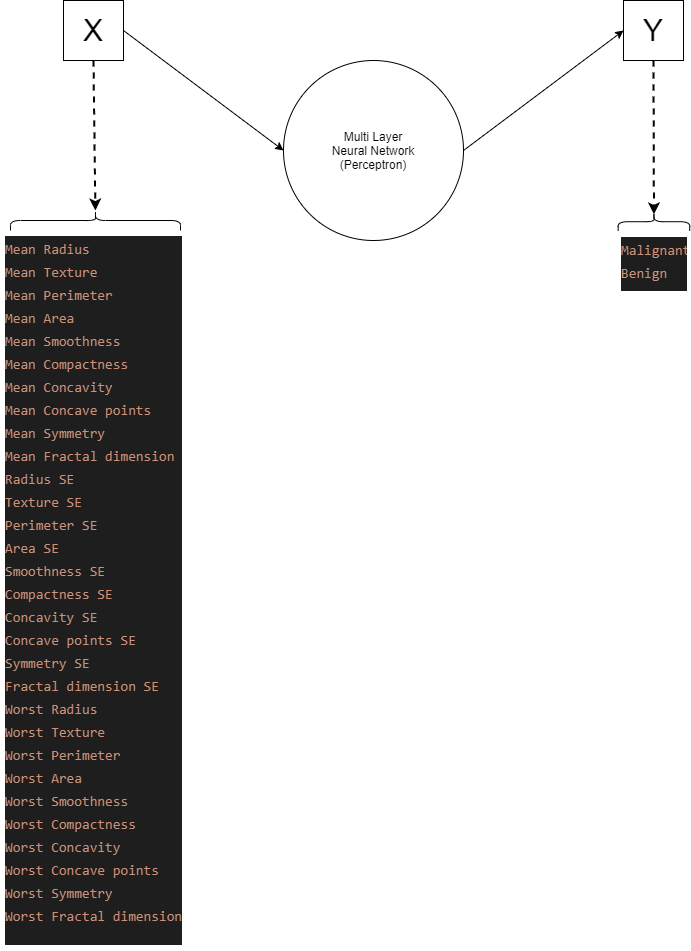

The diagram above was exported from draw.io. Its source (the exported page's mxGraphModel, read from the mxfile embedded in the PNG):
<mxGraphModel dx="1719" dy="1150" grid="1" gridSize="10" guides="1" tooltips="1" connect="1" arrows="1" fold="1" page="1" pageScale="1" pageWidth="827" pageHeight="1169" math="0" shadow="0">
  <root>
    <mxCell id="0" />
    <mxCell id="1" parent="0" />
    <mxCell id="6" style="edgeStyle=none;html=1;exitX=1;exitY=0.5;exitDx=0;exitDy=0;entryX=0;entryY=0.5;entryDx=0;entryDy=0;" edge="1" parent="1" source="2" target="4">
      <mxGeometry relative="1" as="geometry" />
    </mxCell>
    <mxCell id="11" style="edgeStyle=none;html=1;exitX=0.5;exitY=1;exitDx=0;exitDy=0;dashed=1;strokeWidth=2;" edge="1" parent="1" source="2" target="8">
      <mxGeometry relative="1" as="geometry" />
    </mxCell>
    <mxCell id="2" value="X" style="rounded=0;whiteSpace=wrap;html=1;fontSize=30;" parent="1" vertex="1">
      <mxGeometry x="110" y="100" width="60" height="60" as="geometry" />
    </mxCell>
    <mxCell id="3" value="Y" style="rounded=0;whiteSpace=wrap;html=1;fontSize=30;" parent="1" vertex="1">
      <mxGeometry x="670" y="100" width="60" height="60" as="geometry" />
    </mxCell>
    <mxCell id="4" value="Multi Layer&lt;br&gt;Neural Network&lt;br&gt;(Perceptron)" style="ellipse;whiteSpace=wrap;html=1;aspect=fixed;" vertex="1" parent="1">
      <mxGeometry x="330" y="160" width="180" height="180" as="geometry" />
    </mxCell>
    <mxCell id="5" value="" style="endArrow=classic;html=1;exitX=1;exitY=0.5;exitDx=0;exitDy=0;entryX=0;entryY=0.5;entryDx=0;entryDy=0;" edge="1" parent="1" source="4" target="3">
      <mxGeometry width="50" height="50" relative="1" as="geometry">
        <mxPoint x="390" y="600" as="sourcePoint" />
        <mxPoint x="440" y="550" as="targetPoint" />
      </mxGeometry>
    </mxCell>
    <mxCell id="9" value="" style="group" vertex="1" connectable="0" parent="1">
      <mxGeometry x="47" y="310" width="190" height="740" as="geometry" />
    </mxCell>
    <mxCell id="7" value="&lt;h1&gt;&lt;div style=&quot;background-color: rgb(30 , 30 , 30) ; line-height: 19px&quot;&gt;&lt;div&gt;&lt;div&gt;&lt;font color=&quot;#ce9178&quot; face=&quot;Consolas, Courier New, monospace&quot;&gt;&lt;span style=&quot;font-size: 14px ; font-weight: 400&quot;&gt;Mean Radius&lt;/span&gt;&lt;/font&gt;&lt;/div&gt;&lt;div&gt;&lt;font color=&quot;#ce9178&quot; face=&quot;Consolas, Courier New, monospace&quot;&gt;&lt;span style=&quot;font-size: 14px ; font-weight: 400&quot;&gt;Mean Texture&lt;/span&gt;&lt;/font&gt;&lt;/div&gt;&lt;div&gt;&lt;font color=&quot;#ce9178&quot; face=&quot;Consolas, Courier New, monospace&quot;&gt;&lt;span style=&quot;font-size: 14px ; font-weight: 400&quot;&gt;Mean Perimeter&lt;/span&gt;&lt;/font&gt;&lt;/div&gt;&lt;div&gt;&lt;font color=&quot;#ce9178&quot; face=&quot;Consolas, Courier New, monospace&quot;&gt;&lt;span style=&quot;font-size: 14px ; font-weight: 400&quot;&gt;Mean Area&lt;/span&gt;&lt;/font&gt;&lt;/div&gt;&lt;div&gt;&lt;font color=&quot;#ce9178&quot; face=&quot;Consolas, Courier New, monospace&quot;&gt;&lt;span style=&quot;font-size: 14px ; font-weight: 400&quot;&gt;Mean Smoothness&lt;/span&gt;&lt;/font&gt;&lt;/div&gt;&lt;div&gt;&lt;font color=&quot;#ce9178&quot; face=&quot;Consolas, Courier New, monospace&quot;&gt;&lt;span style=&quot;font-size: 14px ; font-weight: 400&quot;&gt;Mean Compactness&lt;/span&gt;&lt;/font&gt;&lt;/div&gt;&lt;div&gt;&lt;font color=&quot;#ce9178&quot; face=&quot;Consolas, Courier New, monospace&quot;&gt;&lt;span style=&quot;font-size: 14px ; font-weight: 400&quot;&gt;Mean Concavity&lt;/span&gt;&lt;/font&gt;&lt;/div&gt;&lt;div&gt;&lt;font color=&quot;#ce9178&quot; face=&quot;Consolas, Courier New, monospace&quot;&gt;&lt;span style=&quot;font-size: 14px ; font-weight: 400&quot;&gt;Mean Concave points&lt;/span&gt;&lt;/font&gt;&lt;/div&gt;&lt;div&gt;&lt;font color=&quot;#ce9178&quot; face=&quot;Consolas, Courier New, monospace&quot;&gt;&lt;span style=&quot;font-size: 14px ; font-weight: 400&quot;&gt;Mean Symmetry&lt;/span&gt;&lt;/font&gt;&lt;/div&gt;&lt;div&gt;&lt;font color=&quot;#ce9178&quot; face=&quot;Consolas, Courier New, monospace&quot;&gt;&lt;span style=&quot;font-size: 14px ; font-weight: 400&quot;&gt;Mean Fractal dimension&lt;/span&gt;&lt;/font&gt;&lt;/div&gt;&lt;div&gt;&lt;font color=&quot;#ce9178&quot; face=&quot;Consolas, Courier New, monospace&quot;&gt;&lt;span style=&quot;font-size: 14px ; font-weight: 400&quot;&gt;Radius SE&lt;/span&gt;&lt;/font&gt;&lt;/div&gt;&lt;div&gt;&lt;font color=&quot;#ce9178&quot; face=&quot;Consolas, Courier New, monospace&quot;&gt;&lt;span style=&quot;font-size: 14px ; font-weight: 400&quot;&gt;Texture SE&lt;/span&gt;&lt;/font&gt;&lt;/div&gt;&lt;div&gt;&lt;font color=&quot;#ce9178&quot; face=&quot;Consolas, Courier New, monospace&quot;&gt;&lt;span style=&quot;font-size: 14px ; font-weight: 400&quot;&gt;Perimeter SE&lt;/span&gt;&lt;/font&gt;&lt;/div&gt;&lt;div&gt;&lt;font color=&quot;#ce9178&quot; face=&quot;Consolas, Courier New, monospace&quot;&gt;&lt;span style=&quot;font-size: 14px ; font-weight: 400&quot;&gt;Area SE&lt;/span&gt;&lt;/font&gt;&lt;/div&gt;&lt;div&gt;&lt;font color=&quot;#ce9178&quot; face=&quot;Consolas, Courier New, monospace&quot;&gt;&lt;span style=&quot;font-size: 14px ; font-weight: 400&quot;&gt;Smoothness SE&lt;/span&gt;&lt;/font&gt;&lt;/div&gt;&lt;div&gt;&lt;font color=&quot;#ce9178&quot; face=&quot;Consolas, Courier New, monospace&quot;&gt;&lt;span style=&quot;font-size: 14px ; font-weight: 400&quot;&gt;Compactness SE&lt;/span&gt;&lt;/font&gt;&lt;/div&gt;&lt;div&gt;&lt;font color=&quot;#ce9178&quot; face=&quot;Consolas, Courier New, monospace&quot;&gt;&lt;span style=&quot;font-size: 14px ; font-weight: 400&quot;&gt;Concavity SE&lt;/span&gt;&lt;/font&gt;&lt;/div&gt;&lt;div&gt;&lt;font color=&quot;#ce9178&quot; face=&quot;Consolas, Courier New, monospace&quot;&gt;&lt;span style=&quot;font-size: 14px ; font-weight: 400&quot;&gt;Concave points SE&lt;/span&gt;&lt;/font&gt;&lt;/div&gt;&lt;div&gt;&lt;font color=&quot;#ce9178&quot; face=&quot;Consolas, Courier New, monospace&quot;&gt;&lt;span style=&quot;font-size: 14px ; font-weight: 400&quot;&gt;Symmetry SE&lt;/span&gt;&lt;/font&gt;&lt;/div&gt;&lt;div&gt;&lt;font color=&quot;#ce9178&quot; face=&quot;Consolas, Courier New, monospace&quot;&gt;&lt;span style=&quot;font-size: 14px ; font-weight: 400&quot;&gt;Fractal dimension SE&lt;/span&gt;&lt;/font&gt;&lt;/div&gt;&lt;div&gt;&lt;font color=&quot;#ce9178&quot; face=&quot;Consolas, Courier New, monospace&quot;&gt;&lt;span style=&quot;font-size: 14px ; font-weight: 400&quot;&gt;Worst Radius&lt;/span&gt;&lt;/font&gt;&lt;/div&gt;&lt;div&gt;&lt;font color=&quot;#ce9178&quot; face=&quot;Consolas, Courier New, monospace&quot;&gt;&lt;span style=&quot;font-size: 14px ; font-weight: 400&quot;&gt;Worst Texture&lt;/span&gt;&lt;/font&gt;&lt;/div&gt;&lt;div&gt;&lt;font color=&quot;#ce9178&quot; face=&quot;Consolas, Courier New, monospace&quot;&gt;&lt;span style=&quot;font-size: 14px ; font-weight: 400&quot;&gt;Worst Perimeter&lt;/span&gt;&lt;/font&gt;&lt;/div&gt;&lt;div&gt;&lt;font color=&quot;#ce9178&quot; face=&quot;Consolas, Courier New, monospace&quot;&gt;&lt;span style=&quot;font-size: 14px ; font-weight: 400&quot;&gt;Worst Area&lt;/span&gt;&lt;/font&gt;&lt;/div&gt;&lt;div&gt;&lt;font color=&quot;#ce9178&quot; face=&quot;Consolas, Courier New, monospace&quot;&gt;&lt;span style=&quot;font-size: 14px ; font-weight: 400&quot;&gt;Worst Smoothness&lt;/span&gt;&lt;/font&gt;&lt;/div&gt;&lt;div&gt;&lt;font color=&quot;#ce9178&quot; face=&quot;Consolas, Courier New, monospace&quot;&gt;&lt;span style=&quot;font-size: 14px ; font-weight: 400&quot;&gt;Worst Compactness&lt;/span&gt;&lt;/font&gt;&lt;/div&gt;&lt;div&gt;&lt;font color=&quot;#ce9178&quot; face=&quot;Consolas, Courier New, monospace&quot;&gt;&lt;span style=&quot;font-size: 14px ; font-weight: 400&quot;&gt;Worst Concavity&lt;/span&gt;&lt;/font&gt;&lt;/div&gt;&lt;div&gt;&lt;font color=&quot;#ce9178&quot; face=&quot;Consolas, Courier New, monospace&quot;&gt;&lt;span style=&quot;font-size: 14px ; font-weight: 400&quot;&gt;Worst Concave points&lt;/span&gt;&lt;/font&gt;&lt;/div&gt;&lt;div&gt;&lt;font color=&quot;#ce9178&quot; face=&quot;Consolas, Courier New, monospace&quot;&gt;&lt;span style=&quot;font-size: 14px ; font-weight: 400&quot;&gt;Worst Symmetry&lt;/span&gt;&lt;/font&gt;&lt;/div&gt;&lt;div&gt;&lt;font color=&quot;#ce9178&quot; face=&quot;Consolas, Courier New, monospace&quot;&gt;&lt;span style=&quot;font-size: 14px ; font-weight: 400&quot;&gt;Worst Fractal dimension&lt;/span&gt;&lt;/font&gt;&lt;/div&gt;&lt;/div&gt;&lt;div style=&quot;color: rgb(212 , 212 , 212) ; font-family: &amp;#34;consolas&amp;#34; , &amp;#34;courier new&amp;#34; , monospace ; font-size: 14px ; font-weight: normal&quot;&gt;&lt;br&gt;&lt;/div&gt;&lt;/div&gt;&lt;/h1&gt;" style="text;html=1;strokeColor=none;fillColor=none;spacing=5;spacingTop=-20;whiteSpace=wrap;overflow=hidden;rounded=0;" vertex="1" parent="9">
      <mxGeometry y="20" width="190" height="720" as="geometry" />
    </mxCell>
    <mxCell id="8" value="" style="shape=curlyBracket;whiteSpace=wrap;html=1;rounded=1;rotation=90;" vertex="1" parent="9">
      <mxGeometry x="85" y="-75" width="20" height="170" as="geometry" />
    </mxCell>
    <mxCell id="15" style="edgeStyle=none;html=1;exitX=0.5;exitY=1;exitDx=0;exitDy=0;dashed=1;strokeWidth=2;entryX=0.1;entryY=0.5;entryDx=0;entryDy=0;entryPerimeter=0;" edge="1" parent="1" source="3" target="14">
      <mxGeometry relative="1" as="geometry">
        <mxPoint x="150" y="170" as="sourcePoint" />
        <mxPoint x="151.875" y="320" as="targetPoint" />
      </mxGeometry>
    </mxCell>
    <mxCell id="13" value="&lt;h1&gt;&lt;div style=&quot;background-color: rgb(30 , 30 , 30) ; line-height: 19px&quot;&gt;&lt;div&gt;&lt;div&gt;&lt;span style=&quot;color: rgb(206 , 145 , 120) ; font-family: &amp;#34;consolas&amp;#34; , &amp;#34;courier new&amp;#34; , monospace ; font-size: 14px ; font-weight: normal&quot;&gt;Malignant&lt;/span&gt;&lt;/div&gt;&lt;div&gt;&lt;span style=&quot;color: rgb(206 , 145 , 120) ; font-family: &amp;#34;consolas&amp;#34; , &amp;#34;courier new&amp;#34; , monospace ; font-size: 14px ; font-weight: normal&quot;&gt;Benign&lt;/span&gt;&lt;/div&gt;&lt;div&gt;&lt;br&gt;&lt;/div&gt;&lt;/div&gt;&lt;/div&gt;&lt;/h1&gt;" style="text;html=1;strokeColor=none;fillColor=none;spacing=5;spacingTop=-20;whiteSpace=wrap;overflow=hidden;rounded=0;" vertex="1" parent="1">
      <mxGeometry x="663" y="331" width="74" height="59.57" as="geometry" />
    </mxCell>
    <mxCell id="14" value="" style="shape=curlyBracket;whiteSpace=wrap;html=1;rounded=1;rotation=90;" vertex="1" parent="1">
      <mxGeometry x="691.28" y="285.44" width="18.32" height="71.55" as="geometry" />
    </mxCell>
  </root>
</mxGraphModel>